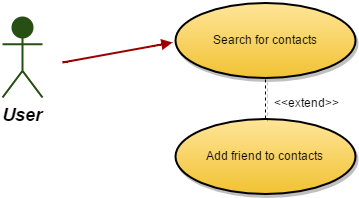

The diagram above was exported from draw.io. Its source (the exported page's mxGraphModel, read from the mxfile embedded in the PNG):
<mxGraphModel dx="1434" dy="718" grid="1" gridSize="10" guides="1" tooltips="1" connect="1" arrows="1" fold="1" page="1" pageScale="1" pageWidth="826" pageHeight="1169" background="#ffffff" math="0" shadow="0">
  <root>
    <mxCell id="0" />
    <mxCell id="1" parent="0" />
    <mxCell id="47b1419494ba3a34-1" value="Search for contacts" style="shape=mxgraph.flowchart.on-page_reference;fillColor=#FFE599;strokeColor=black;strokeWidth=2;shadow=1;gradientColor=#F1C232;html=1;" vertex="1" parent="1">
      <mxGeometry x="233" y="50" width="180" height="75" as="geometry" />
    </mxCell>
    <mxCell id="47b1419494ba3a34-2" value="Add friend to contacts" style="shape=mxgraph.flowchart.on-page_reference;fillColor=#FFE599;strokeColor=black;strokeWidth=2;shadow=1;gradientColor=#F1C232;html=1;" vertex="1" parent="1">
      <mxGeometry x="233" y="166" width="180" height="75" as="geometry" />
    </mxCell>
    <mxCell id="47b1419494ba3a34-3" value="" style="endArrow=none;dashed=1;html=1;shadow=1;entryX=0.5;entryY=1;entryPerimeter=0;exitX=0.5;exitY=0;exitPerimeter=0;" edge="1" parent="1" source="47b1419494ba3a34-2" target="47b1419494ba3a34-1">
      <mxGeometry x="397" y="2" width="50" height="50" as="geometry">
        <mxPoint x="493" y="86" as="sourcePoint" />
        <mxPoint x="397" y="2" as="targetPoint" />
      </mxGeometry>
    </mxCell>
    <UserObject label="&amp;lt;&amp;lt;extend&amp;gt;&amp;gt;" placeholders="1" name="Variable" id="47b1419494ba3a34-4">
      <mxCell style="text;html=1;strokeColor=none;fillColor=none;align=center;verticalAlign=middle;whiteSpace=wrap;overflow=hidden;" vertex="1" parent="1">
        <mxGeometry x="323" y="140" width="80" height="20" as="geometry" />
      </mxCell>
    </UserObject>
    <mxCell id="47b1419494ba3a34-5" value="User" style="shape=umlActor;verticalLabelPosition=bottom;verticalAlign=top;fillColor=#274E13;strokeColor=#274E13;fontStyle=3;fontSize=18;fontFamily=Helvetica;strokeWidth=2;html=1;" vertex="1" parent="1">
      <mxGeometry x="60" y="65" width="40" height="80" as="geometry" />
    </mxCell>
    <mxCell id="47b1419494ba3a34-6" value="" style="edgeStyle=none;strokeWidth=2;endArrow=block;endFill=1;strokeColor=#990000;html=1;" edge="1" parent="1">
      <mxGeometry x="-130" y="63" width="100" height="100" as="geometry">
        <mxPoint x="120" y="110" as="sourcePoint" />
        <mxPoint x="230" y="90" as="targetPoint" />
      </mxGeometry>
    </mxCell>
  </root>
</mxGraphModel>